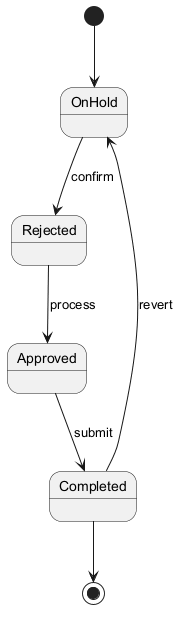

The diagram above was rendered by PlantUML. Its source (embedded in the PNG):
@startuml
skinparam backgroundColor #FFFFFF
skinparam classBackgroundColor #E8F4FA
skinparam classBorderColor #2C7DA0
[*] --> OnHold
OnHold --> Rejected : confirm
Rejected --> Approved : process
Approved --> Completed : submit
Completed --> OnHold : revert
Completed --> [*]
@enduml